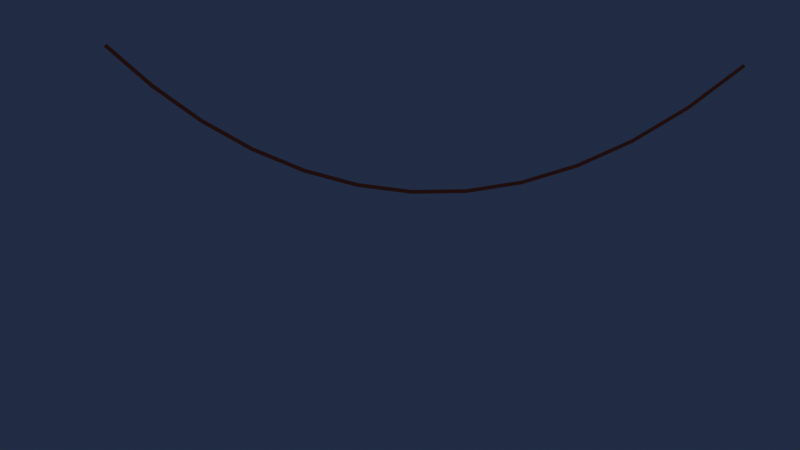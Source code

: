 # Source: 02_04_object_data_properties_start.blend  (saved by Blender 3.4.6; exported with 4.5.12 LTS)
import bpy
from mathutils import Matrix  # noqa: F401  (used for matrix-valued properties, if any)

bpy.ops.wm.read_factory_settings(use_empty=True)
scene = bpy.context.scene
scene.name = 'Scene'

# ---- collections
col_collection = bpy.data.collections.new('Collection'); scene.collection.children.link(col_collection)
col_camera = bpy.data.collections.new('CAMERA'); scene.collection.children.link(col_camera)

# ---- materials (node trees are filled in below, after node groups)
mat_outline = bpy.data.materials.new('OUTLINE')
mat_outline.use_transparent_shadow = False
mat_vegetation_2 = bpy.data.materials.new('Vegetation_2')
mat_vegetation_2.use_transparent_shadow = False
mat_material_001 = bpy.data.materials.new('Material.001')
mat_material_001.use_transparent_shadow = False

# ---- node groups
ng_offset_radius_gpv3_conversion = bpy.data.node_groups.new('Offset Radius GPv3 Conversion', 'GeometryNodeTree')
_s = ng_offset_radius_gpv3_conversion.interface.new_socket(name='Geometry', in_out='OUTPUT', socket_type='NodeSocketGeometry')
_s = ng_offset_radius_gpv3_conversion.interface.new_socket(name='Geometry', in_out='INPUT', socket_type='NodeSocketGeometry')
_s = ng_offset_radius_gpv3_conversion.interface.new_socket(name='Offset', in_out='INPUT', socket_type='NodeSocketFloat')
_s.subtype = 'DISTANCE'
_s = ng_offset_radius_gpv3_conversion.interface.new_socket(name='Layer', in_out='INPUT', socket_type='NodeSocketString')
ng_offset_radius_gpv3_conversion.is_modifier = True
_N = ng_offset_radius_gpv3_conversion.nodes; _L = ng_offset_radius_gpv3_conversion.links
n0 = _N.new('NodeGroupOutput'); n0.name = 'Group Output'; n0.location = (800, 160)
n1 = _N.new('NodeGroupInput'); n1.name = 'Group Input'; n1.location = (0, 160)
n2 = _N.new('GeometryNodeSetCurveRadius'); n2.name = 'Set Curve Radius'; n2.location = (600, 160)
n3 = _N.new('GeometryNodeInputNamedLayerSelection'); n3.name = 'Named Layer Selection'; n3.location = (200, 100)
n4 = _N.new('GeometryNodeInputRadius'); n4.name = 'Radius'; n4.location = (0, 0)
n5 = _N.new('ShaderNodeMath'); n5.name = 'Math'; n5.location = (200, 0)
n6 = _N.new('ShaderNodeClamp'); n6.name = 'Clamp'; n6.location = (400, 0)
n6.inputs[2].default_value = 3.403e+38
_L.new(n1.outputs[0], n2.inputs[0])
_L.new(n2.outputs[0], n0.inputs[0])
_L.new(n1.outputs[2], n3.inputs[0])
_L.new(n3.outputs[0], n2.inputs[1])
_L.new(n1.outputs[1], n5.inputs[0])
_L.new(n4.outputs[0], n5.inputs[1])
_L.new(n5.outputs[0], n6.inputs[0])
_L.new(n6.outputs[0], n2.inputs[2])
n0.is_active_output = True

# ---- material node trees
mat_outline.use_nodes = True; mat_outline.node_tree.nodes.clear()
_N = mat_outline.node_tree.nodes; _L = mat_outline.node_tree.links
n0 = _N.new('ShaderNodeBsdfPrincipled'); n0.name = 'Principled BSDF'; n0.location = (10, 300)
n0.distribution = 'GGX'
n0.subsurface_method = 'BURLEY'
n0.inputs[3].default_value = 1.45
n0.inputs[27].default_value = (0.0, 0.0, 0.0, 1.0)
n0.inputs[28].default_value = 1.0
n1 = _N.new('ShaderNodeOutputMaterial'); n1.name = 'Material Output'; n1.location = (300, 300)
_L.new(n0.outputs[0], n1.inputs[0])
n1.is_active_output = True
mat_material_001.use_nodes = True; mat_material_001.node_tree.nodes.clear()
_N = mat_material_001.node_tree.nodes; _L = mat_material_001.node_tree.links
n0 = _N.new('ShaderNodeBsdfPrincipled'); n0.name = 'Principled BSDF'; n0.location = (-14, 320)
n0.distribution = 'GGX'
n0.subsurface_method = 'BURLEY'
n0.inputs[3].default_value = 1.45
n0.inputs[27].default_value = (0.0, 0.0, 0.0, 1.0)
n0.inputs[28].default_value = 1.0
n1 = _N.new('ShaderNodeOutputMaterial'); n1.name = 'Material Output'; n1.location = (878, 320)
n2 = _N.new('ShaderNodeShaderToRGB'); n2.name = 'Shader to RGB'; n2.location = (306, 292)
n3 = _N.new('ShaderNodeValToRGB'); n3.name = 'ColorRamp'; n3.location = (526, 359)
n3.color_ramp.interpolation = 'CONSTANT'
while len(n3.color_ramp.elements) > 1: n3.color_ramp.elements.remove(n3.color_ramp.elements[-1])
n3.color_ramp.elements[0].position = 0.0; n3.color_ramp.elements[0].color = (0.01353, 0.004398, 0.004398, 1.0)
_e = n3.color_ramp.elements.new(0.6182); _e.color = (0.03526, 0.008949, 0.008949, 1.0)
_L.new(n0.outputs[0], n2.inputs[0])
_L.new(n3.outputs[0], n1.inputs[0])
_L.new(n2.outputs[0], n3.inputs[0])
n1.is_active_output = True

# ---- world
world_world = bpy.data.worlds.new('World'); scene.world = world_world
world_world.use_nodes = True; world_world.node_tree.nodes.clear()
_N = world_world.node_tree.nodes; _L = world_world.node_tree.links
n0 = _N.new('ShaderNodeOutputWorld'); n0.name = 'World Output'; n0.location = (300, 300)
n1 = _N.new('ShaderNodeBackground'); n1.name = 'Background'; n1.location = (10, 300)
n1.inputs[0].default_value = (0.01523, 0.02555, 0.0578, 1.0)
_L.new(n1.outputs[0], n0.inputs[0])
n0.is_active_output = True
world_world.color = (0.02605, 0.02605, 0.02605)
world_world.use_sun_shadow = False
world_world.sun_shadow_jitter_overblur = 0.0

# ---- cameras
cam_camera = bpy.data.cameras.new('Camera')
cam_camera.clip_end = 100.0
cam_camera.ortho_scale = 7.314

# ---- lights
light_light_001 = bpy.data.lights.new('Light.001', 'POINT')
light_light_001.color = (1.0, 0.8824, 0.5799)
light_light_001.transmission_factor = 0.0
light_light_001.energy = 300.0
light_light_001.shadow_soft_size = 0.1
light_light_001.shadow_maximum_resolution = 0.006
light_light_001.use_absolute_resolution = True
light_light_002 = bpy.data.lights.new('Light.002', 'POINT')
light_light_002.color = (1.0, 0.8824, 0.5799)
light_light_002.transmission_factor = 0.0
light_light_002.energy = 300.0
light_light_002.shadow_soft_size = 0.1
light_light_002.shadow_maximum_resolution = 0.006
light_light_002.use_absolute_resolution = True

# ---- curves / text
cu_beziercurve_001 = bpy.data.curves.new('BezierCurve.001', 'CURVE')
cu_beziercurve_001.dimensions = '3D'
_sp = cu_beziercurve_001.splines.new('BEZIER'); _sp.bezier_points.add(1)
_sp.bezier_points.foreach_set('co', [-2.8, 0.0, 0.0, 2.8, 0.0, 0.0])
_sp.bezier_points.foreach_set('handle_left', [-4.24, 1.359, 2.501e-07, 0.6028, -1.736, -1.573e-07])
_sp.bezier_points.foreach_set('handle_right', [-1.36, -1.359, -2.501e-07, 4.997, 1.736, 1.573e-07])
for _p, _l, _r in zip(_sp.bezier_points, ['ALIGNED', 'ALIGNED'], ['ALIGNED', 'ALIGNED']): _p.handle_left_type = _l; _p.handle_right_type = _r
_sp.bezier_points.foreach_set('radius', [2.8, 2.8])
_sp.order_u = 0
_sp.order_v = 0
cu_beziercurve_001.materials.append(mat_material_001)
cu_beziercurve_001.use_path = True
cu_beziercurve_001.bevel_depth = 0.006
cu_beziercurve_001.fill_mode = 'FULL'

# ---- objects
ob_lantern_7 = bpy.data.objects.new('LANTERN 7', None)
ob_lantern_3 = bpy.data.objects.new('LANTERN 3', None)
ob_lantern_2 = bpy.data.objects.new('LANTERN 2', None)
ob_lantern_1 = bpy.data.objects.new('LANTERN 1', None)
ob_lantern_5 = bpy.data.objects.new('LANTERN 5', None)
ob_lantern_6 = bpy.data.objects.new('LANTERN 6', None)
ob_lantern_4 = bpy.data.objects.new('LANTERN 4', None)
ob_light = bpy.data.objects.new('Light', light_light_001)
ob_cable = bpy.data.objects.new('CABLE', cu_beziercurve_001)
ob_light_001 = bpy.data.objects.new('Light.001', light_light_002)
ob_camera = bpy.data.objects.new('Camera', cam_camera)
ob_empty = bpy.data.objects.new('Empty', None)

# ---- transforms, parenting, visibility, modifiers, constraints
ob_lantern_7.location = (4.016, -3.066, 11.16)
ob_lantern_7.scale = (2.313, 2.313, 2.313)
ob_lantern_7.empty_image_offset = (0.0, 0.0)
ob_lantern_7.color = (0.0, 0.0, 0.0, 1.0)
ob_lantern_7.use_grease_pencil_lights = True
_m = ob_lantern_7.modifiers.new('Noise', 'GREASE_PENCIL_NOISE')
_m.show_render = True
_m.custom_curve.use_clip = True
_m.custom_curve.clip_max_x = 1.0
_m.custom_curve.clip_max_y = 1.0
_m.custom_curve.extend = 'EXTRAPOLATED'
_m.custom_curve.white_level = (1.0, 1.0, 1.0)
_m.factor = 0.02237
_m = ob_lantern_7.modifiers.new('Thickness FILL', 'NODES')
_m.node_group = ng_offset_radius_gpv3_conversion
_gi = [s.identifier for s in ng_offset_radius_gpv3_conversion.interface.items_tree if s.item_type == 'SOCKET' and s.in_out == 'INPUT']
_m[_gi[1]] = -0.004755  # Offset
_m[_gi[2]] = 'FILL'  # Layer
ob_lantern_3.location = (-1.238, -3.049, 9.885)
ob_lantern_3.scale = (2.413, 2.413, 2.413)
ob_lantern_3.empty_image_offset = (0.0, 0.0)
ob_lantern_3.color = (0.0, 0.0, 0.0, 1.0)
ob_lantern_3.use_grease_pencil_lights = True
_m = ob_lantern_3.modifiers.new('Noise', 'GREASE_PENCIL_NOISE')
_m.show_render = True
_m.custom_curve.use_clip = True
_m.custom_curve.clip_max_x = 1.0
_m.custom_curve.clip_max_y = 1.0
_m.custom_curve.extend = 'EXTRAPOLATED'
_m.custom_curve.white_level = (1.0, 1.0, 1.0)
_m.factor = 0.02237
_m = ob_lantern_3.modifiers.new('Thickness FILL', 'NODES')
_m.node_group = ng_offset_radius_gpv3_conversion
_gi = [s.identifier for s in ng_offset_radius_gpv3_conversion.interface.items_tree if s.item_type == 'SOCKET' and s.in_out == 'INPUT']
_m[_gi[1]] = -0.007045  # Offset
_m[_gi[2]] = 'FILL'  # Layer
_m = ob_lantern_3.modifiers.new('Thickness OUTLINE', 'NODES')
_m.node_group = ng_offset_radius_gpv3_conversion
_gi = [s.identifier for s in ng_offset_radius_gpv3_conversion.interface.items_tree if s.item_type == 'SOCKET' and s.in_out == 'INPUT']
_m[_gi[1]] = 0.0004144  # Offset
_m[_gi[2]] = 'OUTLINE'  # Layer
ob_lantern_2.location = (-2.316, -3.056, 10.99)
ob_lantern_2.scale = (2.959, 2.959, 2.959)
ob_lantern_2.empty_image_offset = (0.0, 0.0)
ob_lantern_2.color = (0.0, 0.0, 0.0, 1.0)
ob_lantern_2.use_grease_pencil_lights = True
_m = ob_lantern_2.modifiers.new('Noise', 'GREASE_PENCIL_NOISE')
_m.show_render = True
_m.custom_curve.use_clip = True
_m.custom_curve.clip_max_x = 1.0
_m.custom_curve.clip_max_y = 1.0
_m.custom_curve.extend = 'EXTRAPOLATED'
_m.custom_curve.white_level = (1.0, 1.0, 1.0)
_m.factor = 0.02237
_m = ob_lantern_2.modifiers.new('Thickness FILL', 'NODES')
_m.node_group = ng_offset_radius_gpv3_conversion
_gi = [s.identifier for s in ng_offset_radius_gpv3_conversion.interface.items_tree if s.item_type == 'SOCKET' and s.in_out == 'INPUT']
_m[_gi[1]] = -0.003887  # Offset
_m[_gi[2]] = 'FILL'  # Layer
ob_lantern_1.location = (-3.837, -3.059, 11.36)
ob_lantern_1.scale = (3.169, 3.169, 3.169)
ob_lantern_1.empty_image_offset = (0.0, 0.0)
ob_lantern_1.color = (0.0, 0.0, 0.0, 1.0)
ob_lantern_1.use_grease_pencil_lights = True
_m = ob_lantern_1.modifiers.new('Noise', 'GREASE_PENCIL_NOISE')
_m.show_render = True
_m.custom_curve.use_clip = True
_m.custom_curve.clip_max_x = 1.0
_m.custom_curve.clip_max_y = 1.0
_m.custom_curve.extend = 'EXTRAPOLATED'
_m.custom_curve.white_level = (1.0, 1.0, 1.0)
_m.factor = 0.02237
_m = ob_lantern_1.modifiers.new('Thickness FILL', 'NODES')
_m.node_group = ng_offset_radius_gpv3_conversion
_gi = [s.identifier for s in ng_offset_radius_gpv3_conversion.interface.items_tree if s.item_type == 'SOCKET' and s.in_out == 'INPUT']
_m[_gi[1]] = -0.005049  # Offset
_m[_gi[2]] = 'FILL'  # Layer
_m = ob_lantern_1.modifiers.new('Thickness OUTLINE', 'NODES')
_m.node_group = ng_offset_radius_gpv3_conversion
_gi = [s.identifier for s in ng_offset_radius_gpv3_conversion.interface.items_tree if s.item_type == 'SOCKET' and s.in_out == 'INPUT']
_m[_gi[1]] = 0.0001578  # Offset
_m[_gi[2]] = 'OUTLINE'  # Layer
ob_lantern_5.location = (1.531, -3.049, 10.08)
ob_lantern_5.scale = (2.707, 2.707, 3.34)
ob_lantern_5.empty_image_offset = (0.0, 0.0)
ob_lantern_5.color = (0.0, 0.0, 0.0, 1.0)
ob_lantern_5.use_grease_pencil_lights = True
_m = ob_lantern_5.modifiers.new('Noise', 'GREASE_PENCIL_NOISE')
_m.show_render = True
_m.custom_curve.use_clip = True
_m.custom_curve.clip_max_x = 1.0
_m.custom_curve.clip_max_y = 1.0
_m.custom_curve.extend = 'EXTRAPOLATED'
_m.custom_curve.white_level = (1.0, 1.0, 1.0)
_m.factor = 0.02237
_m = ob_lantern_5.modifiers.new('Thickness FILL', 'NODES')
_m.node_group = ng_offset_radius_gpv3_conversion
_gi = [s.identifier for s in ng_offset_radius_gpv3_conversion.interface.items_tree if s.item_type == 'SOCKET' and s.in_out == 'INPUT']
_m[_gi[1]] = -0.005655  # Offset
_m[_gi[2]] = 'FILL'  # Layer
_m = ob_lantern_5.modifiers.new('Thickness OUTLINE', 'NODES')
_m.node_group = ng_offset_radius_gpv3_conversion
_gi = [s.identifier for s in ng_offset_radius_gpv3_conversion.interface.items_tree if s.item_type == 'SOCKET' and s.in_out == 'INPUT']
_m[_gi[1]] = -0.001714  # Offset
_m[_gi[2]] = 'OUTLINE'  # Layer
ob_lantern_6.location = (2.537, -3.055, 11.15)
ob_lantern_6.scale = (3.016, 3.016, 3.016)
ob_lantern_6.empty_image_offset = (0.0, 0.0)
ob_lantern_6.color = (0.0, 0.0, 0.0, 1.0)
ob_lantern_6.use_grease_pencil_lights = True
_m = ob_lantern_6.modifiers.new('Noise', 'GREASE_PENCIL_NOISE')
_m.show_render = True
_m.custom_curve.use_clip = True
_m.custom_curve.clip_max_x = 1.0
_m.custom_curve.clip_max_y = 1.0
_m.custom_curve.extend = 'EXTRAPOLATED'
_m.custom_curve.white_level = (1.0, 1.0, 1.0)
_m.factor = 0.02237
_m = ob_lantern_6.modifiers.new('Thickness FILL', 'NODES')
_m.node_group = ng_offset_radius_gpv3_conversion
_gi = [s.identifier for s in ng_offset_radius_gpv3_conversion.interface.items_tree if s.item_type == 'SOCKET' and s.in_out == 'INPUT']
_m[_gi[1]] = -0.005472  # Offset
_m[_gi[2]] = 'FILL'  # Layer
_m = ob_lantern_6.modifiers.new('Thickness OUTLINE', 'NODES')
_m.node_group = ng_offset_radius_gpv3_conversion
_gi = [s.identifier for s in ng_offset_radius_gpv3_conversion.interface.items_tree if s.item_type == 'SOCKET' and s.in_out == 'INPUT']
_m[_gi[1]] = -0.002321  # Offset
_m[_gi[2]] = 'OUTLINE'  # Layer
ob_lantern_4.location = (0.09415, -3.073, 10.62)
ob_lantern_4.scale = (3.142, 3.142, 3.142)
ob_lantern_4.empty_image_offset = (0.0, 0.0)
ob_lantern_4.color = (0.0, 0.0, 0.0, 1.0)
ob_lantern_4.use_grease_pencil_lights = True
_m = ob_lantern_4.modifiers.new('Noise', 'GREASE_PENCIL_NOISE')
_m.show_render = True
_m.custom_curve.use_clip = True
_m.custom_curve.clip_max_x = 1.0
_m.custom_curve.clip_max_y = 1.0
_m.custom_curve.extend = 'EXTRAPOLATED'
_m.custom_curve.white_level = (1.0, 1.0, 1.0)
_m.factor = 0.02237
_m = ob_lantern_4.modifiers.new('Thickness FILL', 'NODES')
_m.node_group = ng_offset_radius_gpv3_conversion
_gi = [s.identifier for s in ng_offset_radius_gpv3_conversion.interface.items_tree if s.item_type == 'SOCKET' and s.in_out == 'INPUT']
_m[_gi[1]] = -0.007002  # Offset
_m[_gi[2]] = 'FILL'  # Layer
_m = ob_lantern_4.modifiers.new('Thickness OUTLINE', 'NODES')
_m.node_group = ng_offset_radius_gpv3_conversion
_gi = [s.identifier for s in ng_offset_radius_gpv3_conversion.interface.items_tree if s.item_type == 'SOCKET' and s.in_out == 'INPUT']
_m[_gi[1]] = -0.001591  # Offset
_m[_gi[2]] = 'OUTLINE'  # Layer
ob_light.location = (-2.389, -4.981, 9.428)
ob_light.rotation_euler = (0.6503, 0.05522, 1.866)
ob_light.lock_rotations_4d = False
ob_light.empty_display_type = 'ARROWS'
ob_light.color = (0.0, 0.0, 0.0, 0.0)
ob_light.lineart.crease_threshold = 0.0
ob_cable.location = (0.0, -3.066, 12.59)
ob_cable.rotation_euler = (1.571, -0.0, 0.0)
ob_cable.scale = (1.682, 1.682, 1.682)
ob_light_001.location = (2.431, -4.981, 9.428)
ob_light_001.rotation_euler = (0.6503, 0.05522, 1.866)
ob_light_001.lock_rotations_4d = False
ob_light_001.empty_display_type = 'ARROWS'
ob_light_001.color = (0.0, 0.0, 0.0, 0.0)
ob_light_001.lineart.crease_threshold = 0.0
ob_camera.parent = ob_empty
ob_camera.matrix_parent_inverse = Matrix(((0.7068, -0.0, 0.0, -0.0), (-0.0, 0.7068, -0.0, 0.0), (0.0, -0.0, 0.7068, -0.0), (-0.0, 0.0, -0.0, 1.0)))
ob_camera.location = (0.0, -18.96, 10.16)
ob_camera.rotation_euler = (1.571, -0.0, 0.0)
ob_camera.scale = (1.0, 1.0, 1.0)
ob_camera.lock_rotations_4d = False
ob_camera.empty_display_type = 'ARROWS'
ob_camera.color = (0.0, 0.0, 0.0, 0.0)
ob_camera.display_type = 'WIRE'
ob_camera.lineart.crease_threshold = 0.0
ob_empty.location = (0.0, 0.0, 0.0)
ob_empty.rotation_euler = (0.0, -0.0, -0.2071)
ob_empty.scale = (1.415, 1.415, 1.415)
ob_empty.empty_display_type = 'CUBE'

# ---- collection membership
col_collection.objects.link(ob_lantern_7)
col_collection.objects.link(ob_lantern_3)
col_collection.objects.link(ob_lantern_2)
col_collection.objects.link(ob_lantern_1)
col_collection.objects.link(ob_lantern_5)
col_collection.objects.link(ob_lantern_6)
col_collection.objects.link(ob_lantern_4)
col_collection.objects.link(ob_light)
col_collection.objects.link(ob_cable)
col_collection.objects.link(ob_light_001)
col_camera.objects.link(ob_camera)
col_camera.objects.link(ob_empty)
def _layer_coll(name, lc=None):
    lc = lc or bpy.context.view_layer.layer_collection
    for c in lc.children:
        if c.name == name: return c
        r = _layer_coll(name, c)
        if r: return r
_layer_coll('CAMERA').exclude = True

# ---- scene / render settings (as saved in the file)
scene.camera = ob_camera
scene.frame_start = 1; scene.frame_end = 250; scene.frame_set(1)
scene.render.engine = 'BLENDER_EEVEE_NEXT'
scene.cycles.sampling_pattern = 'TABULATED_SOBOL'
scene.cycles.use_light_tree = False
scene.view_settings.look = 'Medium High Contrast'
scene.view_settings.view_transform = 'Standard'
bpy.context.view_layer.update()
